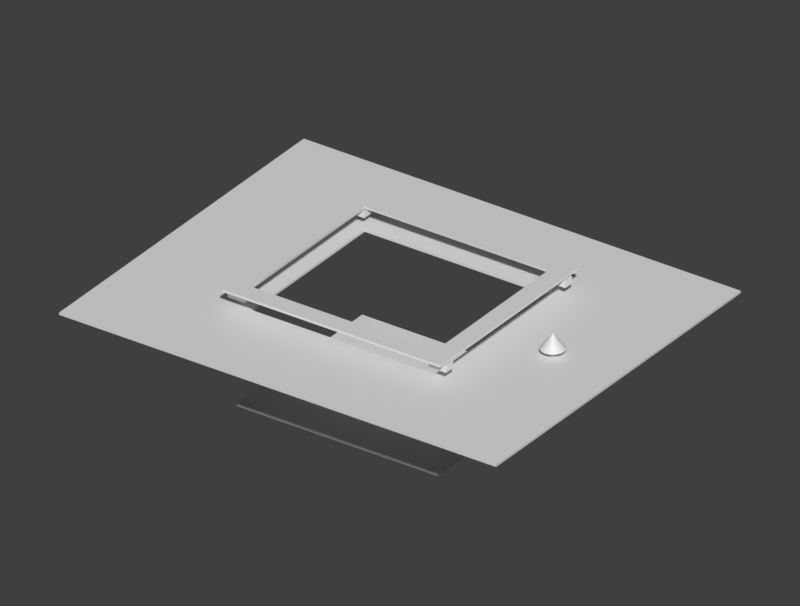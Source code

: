 # Source: WING011_visual_v2.blend  (saved by Blender 5.2.44; exported with 4.5.12 LTS)
import bpy
from mathutils import Matrix  # noqa: F401  (used for matrix-valued properties, if any)

bpy.ops.wm.read_factory_settings(use_empty=True)
scene = bpy.context.scene
scene.name = '02_INSIDE'

# ---- collections
col_assembly_wing011_inside = bpy.data.collections.new('ASSEMBLY.WING011.inside'); scene.collection.children.link(col_assembly_wing011_inside)
col_cameras_002 = bpy.data.collections.new('CAMERAS.002'); scene.collection.children.link(col_cameras_002)
col_cameras_003 = bpy.data.collections.new('CAMERAS.003'); scene.collection.children.link(col_cameras_003)

# ---- materials (node trees are filled in below, after node groups)
mat_context = bpy.data.materials.new('context')
mat_context.diffuse_color = (0.96, 0.97, 0.98, 1.0)
mat_new = bpy.data.materials.new('new')
mat_new.diffuse_color = (0.02, 0.48, 0.72, 1.0)
mat_old = bpy.data.materials.new('old')
mat_old.diffuse_color = (0.55, 0.6, 0.65, 1.0)
mat_arrow = bpy.data.materials.new('arrow')
mat_arrow.diffuse_color = (1.0, 0.28, 0.035, 1.0)
mat_hardware = bpy.data.materials.new('hardware')
mat_hardware.diffuse_color = (0.09, 0.13, 0.17, 1.0)

# ---- material node trees
mat_context.use_nodes = True; mat_context.node_tree.nodes.clear()
_N = mat_context.node_tree.nodes; _L = mat_context.node_tree.links
n0 = _N.new('ShaderNodeBsdfPrincipled'); n0.name = 'Principled BSDF'; n0.location = (-200, 100)
n0.inputs[10].default_value = 0.005
n1 = _N.new('ShaderNodeOutputMaterial'); n1.name = 'Material Output'; n1.location = (200, 100)
_L.new(n0.outputs[0], n1.inputs[0])
n1.is_active_output = True
mat_new.use_nodes = True; mat_new.node_tree.nodes.clear()
_N = mat_new.node_tree.nodes; _L = mat_new.node_tree.links
n0 = _N.new('ShaderNodeBsdfPrincipled'); n0.name = 'Principled BSDF'; n0.location = (-200, 100)
n0.inputs[10].default_value = 0.005
n1 = _N.new('ShaderNodeOutputMaterial'); n1.name = 'Material Output'; n1.location = (200, 100)
_L.new(n0.outputs[0], n1.inputs[0])
n1.is_active_output = True
mat_old.use_nodes = True; mat_old.node_tree.nodes.clear()
_N = mat_old.node_tree.nodes; _L = mat_old.node_tree.links
n0 = _N.new('ShaderNodeBsdfPrincipled'); n0.name = 'Principled BSDF'; n0.location = (-200, 100)
n0.inputs[10].default_value = 0.005
n1 = _N.new('ShaderNodeOutputMaterial'); n1.name = 'Material Output'; n1.location = (200, 100)
_L.new(n0.outputs[0], n1.inputs[0])
n1.is_active_output = True
mat_arrow.use_nodes = True; mat_arrow.node_tree.nodes.clear()
_N = mat_arrow.node_tree.nodes; _L = mat_arrow.node_tree.links
n0 = _N.new('ShaderNodeBsdfPrincipled'); n0.name = 'Principled BSDF'; n0.location = (-200, 100)
n0.inputs[10].default_value = 0.005
n1 = _N.new('ShaderNodeOutputMaterial'); n1.name = 'Material Output'; n1.location = (200, 100)
_L.new(n0.outputs[0], n1.inputs[0])
n1.is_active_output = True
mat_hardware.use_nodes = True; mat_hardware.node_tree.nodes.clear()
_N = mat_hardware.node_tree.nodes; _L = mat_hardware.node_tree.links
n0 = _N.new('ShaderNodeBsdfPrincipled'); n0.name = 'Principled BSDF'; n0.location = (-200, 100)
n0.inputs[10].default_value = 0.005
n1 = _N.new('ShaderNodeOutputMaterial'); n1.name = 'Material Output'; n1.location = (200, 100)
_L.new(n0.outputs[0], n1.inputs[0])
n1.is_active_output = True

# ---- world
world_02_inside_world = bpy.data.worlds.new('02_INSIDE_world'); scene.world = world_02_inside_world
world_02_inside_world.use_nodes = True; world_02_inside_world.node_tree.nodes.clear()
_N = world_02_inside_world.node_tree.nodes; _L = world_02_inside_world.node_tree.links
n0 = _N.new('ShaderNodeBackground'); n0.name = 'Background'; n0.location = (-200, 100)
n0.inputs[0].default_value = (0.05, 0.05, 0.05, 1.0)
n1 = _N.new('ShaderNodeOutputWorld'); n1.name = 'World Output'; n1.location = (200, 100)
_L.new(n0.outputs[0], n1.inputs[0])
n1.is_active_output = True
world_02_inside_world.color = (1.0, 1.0, 1.0)

# ---- cameras
cam_orthographic_002 = bpy.data.cameras.new('Orthographic.002')
cam_orthographic_002.type = 'ORTHO'
cam_orthographic_002.ortho_scale = 30.0
cam_orthographic_003 = bpy.data.cameras.new('Orthographic.003')
cam_orthographic_003.type = 'ORTHO'
cam_orthographic_003.ortho_scale = 8.0

# ---- meshes
me_wing_skin_004 = bpy.data.meshes.new('wing_skin.004')
me_wing_skin_004.from_pydata([(-10.0, -8.0, -0.05), (10.0, -8.0, -0.05), (10.0, -3.7, -0.05), (-10.0, -3.7, -0.05), (-10.0, -8.0, 0.05), (10.0, -8.0, 0.05), (10.0, -3.7, 0.05), (-10.0, -3.7, 0.05)], [], [(3, 2, 1, 0), (4, 5, 6, 7), (0, 1, 5, 4), (1, 2, 6, 5), (2, 3, 7, 6), (3, 0, 4, 7)])
me_wing_skin_004.materials.append(mat_context)
me_wing_skin_004.update()
me_wing_skin_005 = bpy.data.meshes.new('wing_skin.005')
me_wing_skin_005.from_pydata([(-10.0, 3.7, -0.05), (10.0, 3.7, -0.05), (10.0, 8.0, -0.05), (-10.0, 8.0, -0.05), (-10.0, 3.7, 0.05), (10.0, 3.7, 0.05), (10.0, 8.0, 0.05), (-10.0, 8.0, 0.05)], [], [(3, 2, 1, 0), (4, 5, 6, 7), (0, 1, 5, 4), (1, 2, 6, 5), (2, 3, 7, 6), (3, 0, 4, 7)])
me_wing_skin_005.materials.append(mat_context)
me_wing_skin_005.update()
me_wing_skin_006 = bpy.data.meshes.new('wing_skin.006')
me_wing_skin_006.from_pydata([(-10.0, -3.7, -0.05), (-4.2, -3.7, -0.05), (-4.2, 3.7, -0.05), (-10.0, 3.7, -0.05), (-10.0, -3.7, 0.05), (-4.2, -3.7, 0.05), (-4.2, 3.7, 0.05), (-10.0, 3.7, 0.05)], [], [(3, 2, 1, 0), (4, 5, 6, 7), (0, 1, 5, 4), (1, 2, 6, 5), (2, 3, 7, 6), (3, 0, 4, 7)])
me_wing_skin_006.materials.append(mat_context)
me_wing_skin_006.update()
me_wing_skin_007 = bpy.data.meshes.new('wing_skin.007')
me_wing_skin_007.from_pydata([(4.2, -3.7, -0.05), (10.0, -3.7, -0.05), (10.0, 3.7, -0.05), (4.2, 3.7, -0.05), (4.2, -3.7, 0.05), (10.0, -3.7, 0.05), (10.0, 3.7, 0.05), (4.2, 3.7, 0.05)], [], [(3, 2, 1, 0), (4, 5, 6, 7), (0, 1, 5, 4), (1, 2, 6, 5), (2, 3, 7, 6), (3, 0, 4, 7)])
me_wing_skin_007.materials.append(mat_context)
me_wing_skin_007.update()
me_inspection_ring_004 = bpy.data.meshes.new('inspection_ring.004')
me_inspection_ring_004.from_pydata([(-5.0, -4.5, 0.95), (5.0, -4.5, 0.95), (5.0, -3.7, 0.95), (-5.0, -3.7, 0.95), (-5.0, -4.5, 1.05), (5.0, -4.5, 1.05), (5.0, -3.7, 1.05), (-5.0, -3.7, 1.05)], [], [(3, 2, 1, 0), (4, 5, 6, 7), (0, 1, 5, 4), (1, 2, 6, 5), (2, 3, 7, 6), (3, 0, 4, 7)])
me_inspection_ring_004.materials.append(mat_new)
me_inspection_ring_004.update()
me_inspection_ring_005 = bpy.data.meshes.new('inspection_ring.005')
me_inspection_ring_005.from_pydata([(-5.0, 3.7, 0.95), (5.0, 3.7, 0.95), (5.0, 4.5, 0.95), (-5.0, 4.5, 0.95), (-5.0, 3.7, 1.05), (5.0, 3.7, 1.05), (5.0, 4.5, 1.05), (-5.0, 4.5, 1.05)], [], [(3, 2, 1, 0), (4, 5, 6, 7), (0, 1, 5, 4), (1, 2, 6, 5), (2, 3, 7, 6), (3, 0, 4, 7)])
me_inspection_ring_005.materials.append(mat_new)
me_inspection_ring_005.update()
me_inspection_ring_006 = bpy.data.meshes.new('inspection_ring.006')
me_inspection_ring_006.from_pydata([(-5.0, -3.7, 0.95), (-4.2, -3.7, 0.95), (-4.2, 3.7, 0.95), (-5.0, 3.7, 0.95), (-5.0, -3.7, 1.05), (-4.2, -3.7, 1.05), (-4.2, 3.7, 1.05), (-5.0, 3.7, 1.05)], [], [(3, 2, 1, 0), (4, 5, 6, 7), (0, 1, 5, 4), (1, 2, 6, 5), (2, 3, 7, 6), (3, 0, 4, 7)])
me_inspection_ring_006.materials.append(mat_new)
me_inspection_ring_006.update()
me_inspection_ring_007 = bpy.data.meshes.new('inspection_ring.007')
me_inspection_ring_007.from_pydata([(4.2, -3.7, 0.95), (5.0, -3.7, 0.95), (5.0, 3.7, 0.95), (4.2, 3.7, 0.95), (4.2, -3.7, 1.05), (5.0, -3.7, 1.05), (5.0, 3.7, 1.05), (4.2, 3.7, 1.05)], [], [(3, 2, 1, 0), (4, 5, 6, 7), (0, 1, 5, 4), (1, 2, 6, 5), (2, 3, 7, 6), (3, 0, 4, 7)])
me_inspection_ring_007.materials.append(mat_new)
me_inspection_ring_007.update()
me_matched_cover_001 = bpy.data.meshes.new('matched_cover.001')
me_matched_cover_001.from_pydata([(-4.6, -4.1, -4.05), (4.6, -4.1, -4.05), (4.6, 4.1, -4.05), (-4.6, 4.1, -4.05), (-4.6, -4.1, -3.95), (4.6, -4.1, -3.95), (4.6, 4.1, -3.95), (-4.6, 4.1, -3.95)], [], [(3, 2, 1, 0), (4, 5, 6, 7), (0, 1, 5, 4), (1, 2, 6, 5), (2, 3, 7, 6), (3, 0, 4, 7)])
me_matched_cover_001.materials.append(mat_old)
me_matched_cover_001.update()
me_cylinder_001 = bpy.data.meshes.new('Cylinder.001')
me_cylinder_001.from_pydata([(0.0, 0.16, -1.675), (0.0, 0.16, 1.675), (0.06123, 0.1478, -1.675), (0.06123, 0.1478, 1.675), (0.1131, 0.1131, -1.675), (0.1131, 0.1131, 1.675), (0.1478, 0.06123, -1.675), (0.1478, 0.06123, 1.675), (0.16, 0.0, -1.675), (0.16, 0.0, 1.675), (0.1478, -0.06123, -1.675), (0.1478, -0.06123, 1.675), (0.1131, -0.1131, -1.675), (0.1131, -0.1131, 1.675), (0.06123, -0.1478, -1.675), (0.06123, -0.1478, 1.675), (0.0, -0.16, -1.675), (0.0, -0.16, 1.675), (-0.06123, -0.1478, -1.675), (-0.06123, -0.1478, 1.675), (-0.1131, -0.1131, -1.675), (-0.1131, -0.1131, 1.675), (-0.1478, -0.06123, -1.675), (-0.1478, -0.06123, 1.675), (-0.16, 0.0, -1.675), (-0.16, 0.0, 1.675), (-0.1478, 0.06123, -1.675), (-0.1478, 0.06123, 1.675), (-0.1131, 0.1131, -1.675), (-0.1131, 0.1131, 1.675), (-0.06123, 0.1478, -1.675), (-0.06123, 0.1478, 1.675)], [], [(0, 1, 3, 2), (2, 3, 5, 4), (4, 5, 7, 6), (6, 7, 9, 8), (8, 9, 11, 10), (10, 11, 13, 12), (12, 13, 15, 14), (14, 15, 17, 16), (16, 17, 19, 18), (18, 19, 21, 20), (20, 21, 23, 22), (22, 23, 25, 24), (24, 25, 27, 26), (26, 27, 29, 28), (3, 1, 31, 29, 27, 25, 23, 21, 19, 17, 15, 13, 11, 9, 7, 5), (28, 29, 31, 30), (30, 31, 1, 0), (0, 2, 4, 6, 8, 10, 12, 14, 16, 18, 20, 22, 24, 26, 28, 30)])
me_cylinder_001.polygons.foreach_set('use_smooth', [1, 1, 1, 1, 1, 1, 1, 1, 1, 1, 1, 1, 1, 1, 0, 1, 1, 0])
_uv = me_cylinder_001.uv_layers.new(name='UVMap')
_uv.uv.foreach_set('vector', [1.0, 0.5, 1.0, 1.0, 0.9375, 1.0, 0.9375, 0.5, 0.9375, 0.5, 0.9375, 1.0, 0.875, 1.0, 0.875, 0.5, 0.875, 0.5, 0.875, 1.0, 0.8125, 1.0, 0.8125, 0.5, 0.8125, 0.5, 0.8125, 1.0, 0.75, 1.0, 0.75, 0.5, 0.75, 0.5, 0.75, 1.0, 0.6875, 1.0, 0.6875, 0.5, 0.6875, 0.5, 0.6875, 1.0, 0.625, 1.0, 0.625, 0.5, 0.625, 0.5, 0.625, 1.0, 0.5625, 1.0, 0.5625, 0.5, 0.5625, 0.5, 0.5625, 1.0, 0.5, 1.0, 0.5, 0.5, 0.5, 0.5, 0.5, 1.0, 0.4375, 1.0, 0.4375, 0.5, 0.4375, 0.5, 0.4375, 1.0, 0.375, 1.0, 0.375, 0.5, 0.375, 0.5, 0.375, 1.0, 0.3125, 1.0, 0.3125, 0.5, 0.3125, 0.5, 0.3125, 1.0, 0.25, 1.0, 0.25, 0.5, 0.25, 0.5, 0.25, 1.0, 0.1875, 1.0, 0.1875, 0.5, 0.1875, 0.5, 0.1875, 1.0, 0.125, 1.0, 0.125, 0.5, 0.3418, 0.4717, 0.25, 0.49, 0.1582, 0.4717, 0.08029, 0.4197, 0.02827, 0.3418, 0.01, 0.25, 0.02827, 0.1582, 0.08029, 0.08029, 0.1582, 0.02827, 0.25, 0.01, 0.3418, 0.02827, 0.4197, 0.08029, 0.4717, 0.1582, 0.49, 0.25, 0.4717, 0.3418, 0.4197, 0.4197, 0.125, 0.5, 0.125, 1.0, 0.0625, 1.0, 0.0625, 0.5, 0.0625, 0.5, 0.0625, 1.0, 0.0, 1.0, 0.0, 0.5, 0.75, 0.49, 0.8418, 0.4717, 0.9197, 0.4197, 0.9717, 0.3418, 0.99, 0.25, 0.9717, 0.1582, 0.9197, 0.08029, 0.8418, 0.02827, 0.75, 0.01, 0.6582, 0.02827, 0.5803, 0.08029, 0.5283, 0.1582, 0.51, 0.25, 0.5283, 0.3418, 0.5803, 0.4197, 0.6582, 0.4717])
me_cylinder_001.materials.append(mat_arrow)
me_cylinder_001.update()
me_cone_001 = bpy.data.meshes.new('Cone.001')
me_cone_001.from_pydata([(0.0, 0.512, -0.325), (0.1582, 0.4869, -0.325), (0.3009, 0.4142, -0.325), (0.4142, 0.3009, -0.325), (0.4869, 0.1582, -0.325), (0.512, 0.0, -0.325), (0.4869, -0.1582, -0.325), (0.4142, -0.3009, -0.325), (0.3009, -0.4142, -0.325), (0.1582, -0.4869, -0.325), (0.0, -0.512, -0.325), (-0.1582, -0.4869, -0.325), (-0.3009, -0.4142, -0.325), (-0.4142, -0.3009, -0.325), (-0.4869, -0.1582, -0.325), (-0.512, 0.0, -0.325), (-0.4869, 0.1582, -0.325), (-0.4142, 0.3009, -0.325), (-0.3009, 0.4142, -0.325), (-0.1582, 0.4869, -0.325), (0.0, 0.0, 0.325)], [], [(0, 20, 1), (1, 20, 2), (2, 20, 3), (3, 20, 4), (4, 20, 5), (5, 20, 6), (6, 20, 7), (7, 20, 8), (8, 20, 9), (9, 20, 10), (10, 20, 11), (11, 20, 12), (12, 20, 13), (13, 20, 14), (14, 20, 15), (15, 20, 16), (16, 20, 17), (17, 20, 18), (0, 1, 2, 3, 4, 5, 6, 7, 8, 9, 10, 11, 12, 13, 14, 15, 16, 17, 18, 19), (18, 20, 19), (19, 20, 0)])
_uv = me_cone_001.uv_layers.new(name='UVMap')
_uv.uv.foreach_set('vector', [0.25, 0.49, 0.25, 0.25, 0.3242, 0.4783, 0.3242, 0.4783, 0.25, 0.25, 0.3911, 0.4442, 0.3911, 0.4442, 0.25, 0.25, 0.4442, 0.3911, 0.4442, 0.3911, 0.25, 0.25, 0.4783, 0.3242, 0.4783, 0.3242, 0.25, 0.25, 0.49, 0.25, 0.49, 0.25, 0.25, 0.25, 0.4783, 0.1758, 0.4783, 0.1758, 0.25, 0.25, 0.4442, 0.1089, 0.4442, 0.1089, 0.25, 0.25, 0.3911, 0.05584, 0.3911, 0.05584, 0.25, 0.25, 0.3242, 0.02175, 0.3242, 0.02175, 0.25, 0.25, 0.25, 0.01, 0.25, 0.01, 0.25, 0.25, 0.1758, 0.02175, 0.1758, 0.02175, 0.25, 0.25, 0.1089, 0.05584, 0.1089, 0.05584, 0.25, 0.25, 0.05584, 0.1089, 0.05584, 0.1089, 0.25, 0.25, 0.02175, 0.1758, 0.02175, 0.1758, 0.25, 0.25, 0.01, 0.25, 0.01, 0.25, 0.25, 0.25, 0.02175, 0.3242, 0.02175, 0.3242, 0.25, 0.25, 0.05584, 0.3911, 0.05584, 0.3911, 0.25, 0.25, 0.1089, 0.4442, 0.75, 0.49, 0.8242, 0.4783, 0.8911, 0.4442, 0.9442, 0.3911, 0.9783, 0.3242, 0.99, 0.25, 0.9783, 0.1758, 0.9442, 0.1089, 0.8911, 0.05584, 0.8242, 0.02175, 0.75, 0.01, 0.6758, 0.02175, 0.6089, 0.05584, 0.5558, 0.1089, 0.5217, 0.1758, 0.51, 0.25, 0.5217, 0.3242, 0.5558, 0.3911, 0.6089, 0.4442, 0.6758, 0.4783, 0.1089, 0.4442, 0.25, 0.25, 0.1758, 0.4783, 0.1758, 0.4783, 0.25, 0.25, 0.25, 0.49])
me_cone_001.materials.append(mat_arrow)
me_cone_001.update()
me_cube_004 = bpy.data.meshes.new('Cube.004')
me_cube_004.from_pydata([(-0.4, -0.225, -0.15), (-0.4, -0.225, 0.15), (-0.4, 0.225, -0.15), (-0.4, 0.225, 0.15), (0.4, -0.225, -0.15), (0.4, -0.225, 0.15), (0.4, 0.225, -0.15), (0.4, 0.225, 0.15)], [], [(0, 1, 3, 2), (2, 3, 7, 6), (6, 7, 5, 4), (4, 5, 1, 0), (2, 6, 4, 0), (7, 3, 1, 5)])
_uv = me_cube_004.uv_layers.new(name='UVMap')
_uv.uv.foreach_set('vector', [0.375, 0.0, 0.625, 0.0, 0.625, 0.25, 0.375, 0.25, 0.375, 0.25, 0.625, 0.25, 0.625, 0.5, 0.375, 0.5, 0.375, 0.5, 0.625, 0.5, 0.625, 0.75, 0.375, 0.75, 0.375, 0.75, 0.625, 0.75, 0.625, 1.0, 0.375, 1.0, 0.125, 0.5, 0.375, 0.5, 0.375, 0.75, 0.125, 0.75, 0.625, 0.5, 0.875, 0.5, 0.875, 0.75, 0.625, 0.75])
me_cube_004.materials.append(mat_hardware)
me_cube_004.update()
me_cube_005 = bpy.data.meshes.new('Cube.005')
me_cube_005.from_pydata([(-0.4, -0.225, -0.15), (-0.4, -0.225, 0.15), (-0.4, 0.225, -0.15), (-0.4, 0.225, 0.15), (0.4, -0.225, -0.15), (0.4, -0.225, 0.15), (0.4, 0.225, -0.15), (0.4, 0.225, 0.15)], [], [(0, 1, 3, 2), (2, 3, 7, 6), (6, 7, 5, 4), (4, 5, 1, 0), (2, 6, 4, 0), (7, 3, 1, 5)])
_uv = me_cube_005.uv_layers.new(name='UVMap')
_uv.uv.foreach_set('vector', [0.375, 0.0, 0.625, 0.0, 0.625, 0.25, 0.375, 0.25, 0.375, 0.25, 0.625, 0.25, 0.625, 0.5, 0.375, 0.5, 0.375, 0.5, 0.625, 0.5, 0.625, 0.75, 0.375, 0.75, 0.375, 0.75, 0.625, 0.75, 0.625, 1.0, 0.375, 1.0, 0.125, 0.5, 0.375, 0.5, 0.375, 0.75, 0.125, 0.75, 0.625, 0.5, 0.875, 0.5, 0.875, 0.75, 0.625, 0.75])
me_cube_005.materials.append(mat_hardware)
me_cube_005.update()
me_cube_006 = bpy.data.meshes.new('Cube.006')
me_cube_006.from_pydata([(-0.4, -0.225, -0.15), (-0.4, -0.225, 0.15), (-0.4, 0.225, -0.15), (-0.4, 0.225, 0.15), (0.4, -0.225, -0.15), (0.4, -0.225, 0.15), (0.4, 0.225, -0.15), (0.4, 0.225, 0.15)], [], [(0, 1, 3, 2), (2, 3, 7, 6), (6, 7, 5, 4), (4, 5, 1, 0), (2, 6, 4, 0), (7, 3, 1, 5)])
_uv = me_cube_006.uv_layers.new(name='UVMap')
_uv.uv.foreach_set('vector', [0.375, 0.0, 0.625, 0.0, 0.625, 0.25, 0.375, 0.25, 0.375, 0.25, 0.625, 0.25, 0.625, 0.5, 0.375, 0.5, 0.375, 0.5, 0.625, 0.5, 0.625, 0.75, 0.375, 0.75, 0.375, 0.75, 0.625, 0.75, 0.625, 1.0, 0.375, 1.0, 0.125, 0.5, 0.375, 0.5, 0.375, 0.75, 0.125, 0.75, 0.625, 0.5, 0.875, 0.5, 0.875, 0.75, 0.625, 0.75])
me_cube_006.materials.append(mat_hardware)
me_cube_006.update()
me_cube_007 = bpy.data.meshes.new('Cube.007')
me_cube_007.from_pydata([(-0.4, -0.225, -0.15), (-0.4, -0.225, 0.15), (-0.4, 0.225, -0.15), (-0.4, 0.225, 0.15), (0.4, -0.225, -0.15), (0.4, -0.225, 0.15), (0.4, 0.225, -0.15), (0.4, 0.225, 0.15)], [], [(0, 1, 3, 2), (2, 3, 7, 6), (6, 7, 5, 4), (4, 5, 1, 0), (2, 6, 4, 0), (7, 3, 1, 5)])
_uv = me_cube_007.uv_layers.new(name='UVMap')
_uv.uv.foreach_set('vector', [0.375, 0.0, 0.625, 0.0, 0.625, 0.25, 0.375, 0.25, 0.375, 0.25, 0.625, 0.25, 0.625, 0.5, 0.375, 0.5, 0.375, 0.5, 0.625, 0.5, 0.625, 0.75, 0.375, 0.75, 0.375, 0.75, 0.625, 0.75, 0.625, 1.0, 0.375, 1.0, 0.125, 0.5, 0.375, 0.5, 0.375, 0.75, 0.125, 0.75, 0.625, 0.5, 0.875, 0.5, 0.875, 0.75, 0.625, 0.75])
me_cube_007.materials.append(mat_hardware)
me_cube_007.update()

# ---- objects
ob_wing_skin_004 = bpy.data.objects.new('wing_skin.004', me_wing_skin_004)
ob_wing_skin_005 = bpy.data.objects.new('wing_skin.005', me_wing_skin_005)
ob_wing_skin_006 = bpy.data.objects.new('wing_skin.006', me_wing_skin_006)
ob_wing_skin_007 = bpy.data.objects.new('wing_skin.007', me_wing_skin_007)
ob_inspection_ring_004 = bpy.data.objects.new('inspection_ring.004', me_inspection_ring_004)
ob_inspection_ring_005 = bpy.data.objects.new('inspection_ring.005', me_inspection_ring_005)
ob_inspection_ring_006 = bpy.data.objects.new('inspection_ring.006', me_inspection_ring_006)
ob_inspection_ring_007 = bpy.data.objects.new('inspection_ring.007', me_inspection_ring_007)
ob_matched_cover_001 = bpy.data.objects.new('matched_cover.001', me_matched_cover_001)
ob_move_ring_inside_shaft_001 = bpy.data.objects.new('move_ring_inside_shaft.001', me_cylinder_001)
ob_move_ring_inside_head_001 = bpy.data.objects.new('move_ring_inside_head.001', me_cone_001)
ob_nutplate_004 = bpy.data.objects.new('nutplate.004', me_cube_004)
ob_nutplate_005 = bpy.data.objects.new('nutplate.005', me_cube_005)
ob_nutplate_006 = bpy.data.objects.new('nutplate.006', me_cube_006)
ob_nutplate_007 = bpy.data.objects.new('nutplate.007', me_cube_007)
ob_orthographic_isometric_001 = bpy.data.objects.new('Orthographic_isometric.001', cam_orthographic_002)
ob_detail_camera_001 = bpy.data.objects.new('Detail_camera.001', cam_orthographic_003)

# ---- transforms, parenting, visibility, modifiers, constraints
ob_wing_skin_004.location = (0.0, 0.0, 0.0)
ob_wing_skin_004.color = (0.96, 0.97, 0.98, 1.0)
ob_wing_skin_005.location = (0.0, 0.0, 0.0)
ob_wing_skin_005.color = (0.96, 0.97, 0.98, 1.0)
ob_wing_skin_006.location = (0.0, 0.0, 0.0)
ob_wing_skin_006.color = (0.96, 0.97, 0.98, 1.0)
ob_wing_skin_007.location = (0.0, 0.0, 0.0)
ob_wing_skin_007.color = (0.96, 0.97, 0.98, 1.0)
ob_inspection_ring_004.location = (0.0, 0.0, 0.0)
ob_inspection_ring_004.color = (0.02, 0.48, 0.72, 1.0)
ob_inspection_ring_005.location = (0.0, 0.0, 0.0)
ob_inspection_ring_005.color = (0.02, 0.48, 0.72, 1.0)
ob_inspection_ring_006.location = (0.0, 0.0, 0.0)
ob_inspection_ring_006.color = (0.02, 0.48, 0.72, 1.0)
ob_inspection_ring_007.location = (0.0, 0.0, 0.0)
ob_inspection_ring_007.color = (0.02, 0.48, 0.72, 1.0)
ob_matched_cover_001.location = (0.0, 0.0, 0.0)
ob_matched_cover_001.color = (0.55, 0.6, 0.65, 1.0)
ob_move_ring_inside_shaft_001.location = (7.0, 0.0, -1.325)
ob_move_ring_inside_shaft_001.rotation_euler = (0.0, -0.0, -3.142)
ob_move_ring_inside_shaft_001.color = (1.0, 0.28, 0.035, 1.0)
ob_move_ring_inside_head_001.location = (7.0, 0.0, 0.675)
ob_move_ring_inside_head_001.rotation_euler = (0.0, -0.0, -3.142)
ob_move_ring_inside_head_001.color = (1.0, 0.28, 0.035, 1.0)
ob_nutplate_004.location = (-4.6, -3.9, 0.7)
ob_nutplate_004.color = (0.09, 0.13, 0.17, 1.0)
ob_nutplate_005.location = (-4.6, 3.9, 0.7)
ob_nutplate_005.color = (0.09, 0.13, 0.17, 1.0)
ob_nutplate_006.location = (4.6, -3.9, 0.7)
ob_nutplate_006.color = (0.09, 0.13, 0.17, 1.0)
ob_nutplate_007.location = (4.6, 3.9, 0.7)
ob_nutplate_007.color = (0.09, 0.13, 0.17, 1.0)
ob_orthographic_isometric_001.location = (28.0, -40.0, 28.0)
ob_orthographic_isometric_001.rotation_euler = (1.05, 1.7e-08, 0.6107)
ob_detail_camera_001.location = (19.52, -17.42, 15.92)
ob_detail_camera_001.rotation_euler = (1.05, -2.973e-08, 0.6107)

# ---- collection membership
col_assembly_wing011_inside.objects.link(ob_wing_skin_004)
col_assembly_wing011_inside.objects.link(ob_wing_skin_005)
col_assembly_wing011_inside.objects.link(ob_wing_skin_006)
col_assembly_wing011_inside.objects.link(ob_wing_skin_007)
col_assembly_wing011_inside.objects.link(ob_inspection_ring_004)
col_assembly_wing011_inside.objects.link(ob_inspection_ring_005)
col_assembly_wing011_inside.objects.link(ob_inspection_ring_006)
col_assembly_wing011_inside.objects.link(ob_inspection_ring_007)
col_assembly_wing011_inside.objects.link(ob_matched_cover_001)
col_assembly_wing011_inside.objects.link(ob_move_ring_inside_shaft_001)
col_assembly_wing011_inside.objects.link(ob_move_ring_inside_head_001)
col_assembly_wing011_inside.objects.link(ob_nutplate_004)
col_assembly_wing011_inside.objects.link(ob_nutplate_005)
col_assembly_wing011_inside.objects.link(ob_nutplate_006)
col_assembly_wing011_inside.objects.link(ob_nutplate_007)
col_cameras_002.objects.link(ob_orthographic_isometric_001)
col_cameras_003.objects.link(ob_detail_camera_001)

# ---- scene / render settings (as saved in the file)
scene.camera = ob_orthographic_isometric_001
scene.frame_start = 1; scene.frame_end = 250; scene.frame_set(1)
scene.render.engine = 'BLENDER_WORKBENCH'
scene.render.image_settings.exr_codec = 'NONE'
scene.render.resolution_x = 2640
scene.render.resolution_y = 2000
scene.render.film_transparent = True
scene.render.use_bake_clear = False
scene.render.bake_margin = 0
scene.render.bake_bias = 0.0
scene.render.bake_samples = 0
scene.render.simplify_subdivision_render = 0
scene.render.simplify_child_particles_render = 0.0
scene.render.compositor_device = 'GPU'
scene.eevee.use_volume_custom_range = False
scene.eevee.gtao_distance = 0.0
scene.eevee.use_fast_gi = False
scene.eevee.fast_gi_thickness_near = 0.1
scene.eevee.fast_gi_thickness_far = 0.0
scene.eevee.ray_tracing_options.screen_trace_thickness = 0.1
scene.view_settings.view_transform = 'Standard'
bpy.context.view_layer.update()

# ---- added for rendering (the .blend has no usable light): sun
light_auto_sun = bpy.data.lights.new('AutoSun', 'SUN')
light_auto_sun.energy = 3.0
light_auto_sun.angle = 0.0523599
ob_auto_sun = bpy.data.objects.new('AutoSun', light_auto_sun)
scene.collection.objects.link(ob_auto_sun)
ob_auto_sun.rotation_euler = (0.872665, 0.174533, 0.523599)
bpy.context.view_layer.update()
